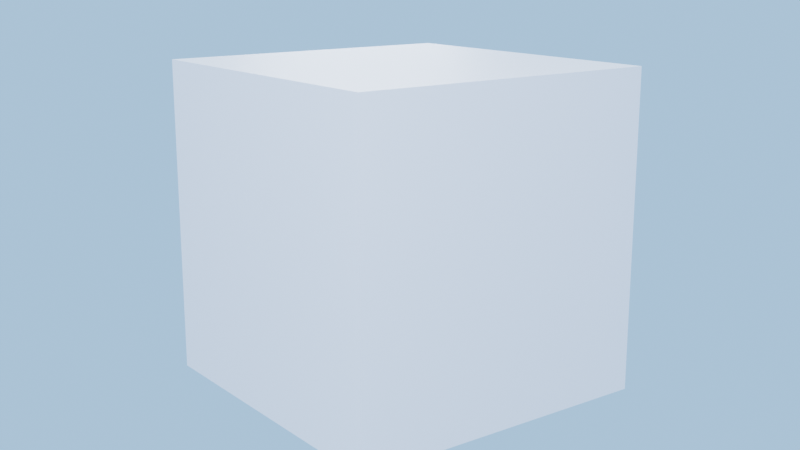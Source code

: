 # Source: LUZ-002_Iluminacion_HDRI.blend  (saved by Blender 3.6.11; exported with 4.5.12 LTS)
import bpy
from mathutils import Matrix  # noqa: F401  (used for matrix-valued properties, if any)

bpy.ops.wm.read_factory_settings(use_empty=True)
scene = bpy.context.scene
scene.name = 'Scene'

# ---- collections
col_collection = bpy.data.collections.new('Collection'); scene.collection.children.link(col_collection)

# ---- materials (node trees are filled in below, after node groups)
mat_mat_neutro_hdri = bpy.data.materials.new('Mat_Neutro_HDRI')
mat_mat_neutro_hdri.use_transparent_shadow = False

# ---- material node trees
mat_mat_neutro_hdri.use_nodes = True; mat_mat_neutro_hdri.node_tree.nodes.clear()
_N = mat_mat_neutro_hdri.node_tree.nodes; _L = mat_mat_neutro_hdri.node_tree.links
n0 = _N.new('ShaderNodeBsdfPrincipled'); n0.name = 'Principled BSDF'; n0.location = (10, 300)
n0.distribution = 'GGX'
n0.subsurface_method = 'RANDOM_WALK_SKIN'
n0.inputs[0].default_value = (0.6, 0.6667, 0.8, 1.0)
n0.inputs[3].default_value = 1.45
n0.inputs[27].default_value = (0.0, 0.0, 0.0, 1.0)
n0.inputs[28].default_value = 1.0
n1 = _N.new('ShaderNodeOutputMaterial'); n1.name = 'Material Output'; n1.location = (300, 300)
_L.new(n0.outputs[0], n1.inputs[0])
n1.is_active_output = True

# ---- world
world_world = bpy.data.worlds.new('World'); scene.world = world_world
world_world.use_nodes = True; world_world.node_tree.nodes.clear()
_N = world_world.node_tree.nodes; _L = world_world.node_tree.links
n0 = _N.new('ShaderNodeOutputWorld'); n0.name = 'World Output'; n0.location = (300, 300)
n1 = _N.new('ShaderNodeBackground'); n1.name = 'Background'; n1.location = (10, 300)
n1.inputs[0].default_value = (0.3, 0.5, 0.8, 1.0)
n1.inputs[1].default_value = 1.5
_L.new(n1.outputs[0], n0.inputs[0])
n0.is_active_output = True
world_world.color = (0.05088, 0.05088, 0.05088)
world_world.use_sun_shadow = False
world_world.sun_shadow_jitter_overblur = 0.0

# ---- cameras
cam_camera_002 = bpy.data.cameras.new('Camera.002')

# ---- lights
light_sun_001 = bpy.data.lights.new('Sun.001', 'SUN')
light_sun_001.color = (1.0, 0.95, 0.8)
light_sun_001.transmission_factor = 0.0
light_sun_001.angle = 0.199
light_sun_001.energy = 5.0
light_area_002 = bpy.data.lights.new('Area.002', 'AREA')
light_area_002.color = (1.0, 0.98, 0.95)
light_area_002.transmission_factor = 0.0
light_area_002.energy = 117.8
light_area_002.shadow_maximum_resolution = 0.006
light_area_002.use_absolute_resolution = True
light_area_002.size = 2.0
light_area_002.size_y = 1.0
light_area_003 = bpy.data.lights.new('Area.003', 'AREA')
light_area_003.color = (0.9, 0.95, 1.0)
light_area_003.transmission_factor = 0.0
light_area_003.energy = 47.12
light_area_003.shadow_maximum_resolution = 0.006
light_area_003.use_absolute_resolution = True
light_area_003.size = 1.5
light_area_003.size_y = 1.0
light_spot_001 = bpy.data.lights.new('Spot.001', 'SPOT')
light_spot_001.transmission_factor = 0.0
light_spot_001.energy = 180.0
light_spot_001.shadow_maximum_resolution = 0.006
light_spot_001.use_absolute_resolution = True
light_spot_001.spot_blend = 0.2
light_spot_001.spot_size = 1.047

# ---- meshes
me_cube_002 = bpy.data.meshes.new('Cube.002')
me_cube_002.from_pydata([(-0.75, -0.75, -0.75), (-0.75, -0.75, 0.75), (-0.75, 0.75, -0.75), (-0.75, 0.75, 0.75), (0.75, -0.75, -0.75), (0.75, -0.75, 0.75), (0.75, 0.75, -0.75), (0.75, 0.75, 0.75)], [], [(0, 1, 3, 2), (2, 3, 7, 6), (6, 7, 5, 4), (4, 5, 1, 0), (2, 6, 4, 0), (7, 3, 1, 5)])
_uv = me_cube_002.uv_layers.new(name='UVMap')
_uv.uv.foreach_set('vector', [0.375, 0.0, 0.625, 0.0, 0.625, 0.25, 0.375, 0.25, 0.375, 0.25, 0.625, 0.25, 0.625, 0.5, 0.375, 0.5, 0.375, 0.5, 0.625, 0.5, 0.625, 0.75, 0.375, 0.75, 0.375, 0.75, 0.625, 0.75, 0.625, 1.0, 0.375, 1.0, 0.125, 0.5, 0.375, 0.5, 0.375, 0.75, 0.125, 0.75, 0.625, 0.5, 0.875, 0.5, 0.875, 0.75, 0.625, 0.75])
me_cube_002.materials.append(mat_mat_neutro_hdri)
me_cube_002.update()

# ---- objects
ob_luz_002_demo_hdri = bpy.data.objects.new('LUZ-002_Demo_HDRI', me_cube_002)
ob_zuly_sol_direccional = bpy.data.objects.new('ZULY_Sol_Direccional', light_sun_001)
ob_zuly_key_principal = bpy.data.objects.new('ZULY_Key_Principal', light_area_002)
ob_zuly_fill_suave = bpy.data.objects.new('ZULY_Fill_Suave', light_area_003)
ob_zuly_rim_contorno = bpy.data.objects.new('ZULY_Rim_Contorno', light_spot_001)
ob_camera = bpy.data.objects.new('Camera', cam_camera_002)

# ---- transforms, parenting, visibility, modifiers, constraints
ob_luz_002_demo_hdri.location = (0.0, 0.0, 0.75)
ob_zuly_sol_direccional.location = (5.0, -5.0, 10.75)
ob_zuly_sol_direccional.rotation_euler = (0.6155, -2.787e-08, 0.7854)
ob_zuly_key_principal.location = (3.15, -2.25, 3.45)
ob_zuly_key_principal.rotation_euler = (0.9618, 1.483e-08, 0.9505)
ob_zuly_fill_suave.location = (-2.25, 1.35, 2.55)
ob_zuly_fill_suave.rotation_euler = (0.9695, -9.752e-09, -2.111)
ob_zuly_rim_contorno.location = (0.0, -4.5, 3.0)
ob_zuly_rim_contorno.rotation_euler = (1.107, -0.0, 0.0)
ob_camera.location = (4.0, -3.0, 2.0)
ob_camera.rotation_euler = (1.326, -3.281e-08, 0.9273)

# ---- collection membership
col_collection.objects.link(ob_luz_002_demo_hdri)
col_collection.objects.link(ob_zuly_sol_direccional)
col_collection.objects.link(ob_zuly_key_principal)
col_collection.objects.link(ob_zuly_fill_suave)
col_collection.objects.link(ob_zuly_rim_contorno)
col_collection.objects.link(ob_camera)

# ---- scene / render settings (as saved in the file)
scene.camera = ob_camera
scene.frame_start = 1; scene.frame_end = 250; scene.frame_set(1)
scene.render.engine = 'BLENDER_EEVEE_NEXT'
scene.cycles.sampling_pattern = 'TABULATED_SOBOL'
scene.view_settings.view_transform = 'Filmic'
bpy.context.view_layer.update()
